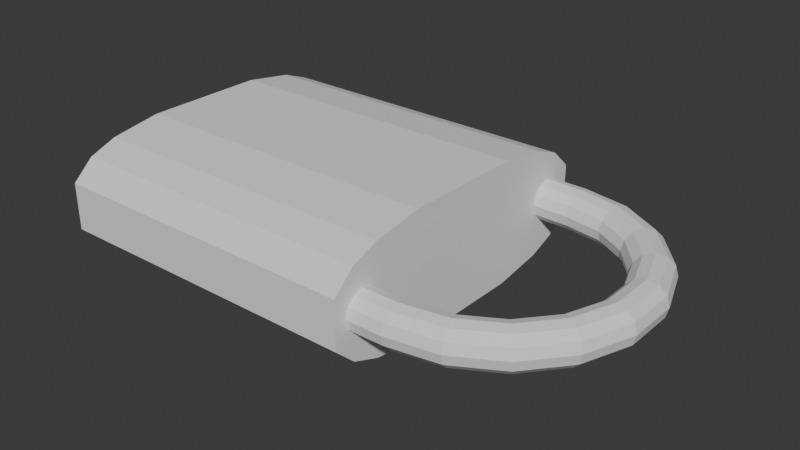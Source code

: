 # Source: LockButton.blend  (saved by Blender 4.1.24; exported with 4.5.12 LTS)
import bpy
from mathutils import Matrix  # noqa: F401  (used for matrix-valued properties, if any)

bpy.ops.wm.read_factory_settings(use_empty=True)
scene = bpy.context.scene
scene.name = 'Scene'

# ---- collections
col_collection = bpy.data.collections.new('Collection'); scene.collection.children.link(col_collection)

# ---- world
world_world = bpy.data.worlds.new('World'); scene.world = world_world
world_world.use_nodes = True; world_world.node_tree.nodes.clear()
_N = world_world.node_tree.nodes; _L = world_world.node_tree.links
n0 = _N.new('ShaderNodeOutputWorld'); n0.name = 'World Output'; n0.location = (300, 300)
n1 = _N.new('ShaderNodeBackground'); n1.name = 'Background'; n1.location = (10, 300)
n1.inputs[0].default_value = (0.05088, 0.05088, 0.05088, 1.0)
_L.new(n1.outputs[0], n0.inputs[0])
n0.is_active_output = True
world_world.color = (0.05088, 0.05088, 0.05088)
world_world.use_sun_shadow = False
world_world.sun_shadow_jitter_overblur = 0.0

# ---- meshes
me_cube_001 = bpy.data.meshes.new('Cube.001')
me_cube_001.from_pydata([(-1.0, -0.3831, -1.0), (-1.0, -0.6979, -0.8696), (-1.0, -0.8696, -0.6979), (-1.0, -1.0, -0.3831), (-1.0, -1.0, 0.3831), (-1.0, -0.8696, 0.6979), (-1.0, -0.6979, 0.8696), (-1.0, -0.3831, 1.0), (-1.0, 1.0, -0.3831), (-1.0, 0.8696, -0.6979), (-1.0, 0.6979, -0.8696), (-1.0, 0.3831, -1.0), (-1.0, 0.3831, 1.0), (-1.0, 0.6979, 0.8696), (-1.0, 0.8696, 0.6979), (-1.0, 1.0, 0.3831), (1.0, -1.0, -0.3831), (1.0, -0.8696, -0.6979), (1.0, -0.6979, -0.8696), (1.0, -0.3831, -1.0), (1.0, -0.3831, 1.0), (1.0, -0.6979, 0.8696), (1.0, -0.8696, 0.6979), (1.0, -1.0, 0.3831), (1.0, 0.3831, -1.0), (1.0, 0.6979, -0.8696), (1.0, 0.8696, -0.6979), (1.0, 1.0, -0.3831), (1.0, 1.0, 0.3831), (1.0, 0.8696, 0.6979), (1.0, 0.6979, 0.8696), (1.0, 0.3831, 1.0)], [], [(21, 6, 5, 22), (25, 10, 9, 26), (16, 23, 4, 3), (13, 30, 29, 14), (8, 15, 28, 27), (24, 25, 26, 27, 28, 29, 30, 31, 20, 21, 22, 23, 16, 17, 18, 19), (11, 24, 19, 0), (31, 12, 7, 20), (0, 1, 2, 3, 4, 5, 6, 7, 12, 13, 14, 15, 8, 9, 10, 11), (24, 11, 10, 25), (8, 27, 26, 9), (12, 31, 30, 13), (28, 15, 14, 29), (0, 19, 18, 1), (16, 3, 2, 17), (20, 7, 6, 21), (4, 23, 22, 5), (1, 18, 17, 2)])
_uv = me_cube_001.uv_layers.new(name='UVMap')
_uv.uv.foreach_set('vector', [0.6087, 0.75, 0.6087, 1.0, 0.5872, 1.0, 0.5872, 0.75, 0.375, 0.5378, 0.125, 0.5378, 0.125, 0.5163, 0.375, 0.5163, 0.4521, 0.75, 0.5479, 0.75, 0.5479, 1.0, 0.4521, 1.0, 0.6087, 0.25, 0.6087, 0.5, 0.5872, 0.5, 0.5872, 0.25, 0.4521, 0.25, 0.5479, 0.25, 0.5479, 0.5, 0.4521, 0.5, 0.375, 0.5771, 0.3913, 0.5378, 0.4128, 0.5163, 0.4521, 0.5, 0.5479, 0.5, 0.5872, 0.5163, 0.6087, 0.5378, 0.625, 0.5771, 0.625, 0.6729, 0.6087, 0.7122, 0.5872, 0.7337, 0.5479, 0.75, 0.4521, 0.75, 0.4128, 0.7337, 0.3913, 0.7122, 0.375, 0.6729, 0.125, 0.5771, 0.375, 0.5771, 0.375, 0.6729, 0.125, 0.6729, 0.625, 0.5771, 0.875, 0.5771, 0.875, 0.6729, 0.625, 0.6729, 0.375, 0.07711, 0.3913, 0.03776, 0.4128, 0.0163, 0.4521, 0.0, 0.5479, 0.0, 0.5872, 0.0163, 0.6087, 0.03776, 0.625, 0.07711, 0.625, 0.1729, 0.6087, 0.2122, 0.5872, 0.2337, 0.5479, 0.25, 0.4521, 0.25, 0.4128, 0.2337, 0.3913, 0.2122, 0.375, 0.1729, 0.375, 0.5771, 0.125, 0.5771, 0.125, 0.5378, 0.375, 0.5378, 0.125, 0.5, 0.375, 0.5, 0.375, 0.5163, 0.125, 0.5163, 0.625, 0.25, 0.625, 0.5, 0.6087, 0.5, 0.6087, 0.25, 0.5479, 0.5, 0.5479, 0.25, 0.5872, 0.25, 0.5872, 0.5, 0.125, 0.6729, 0.375, 0.6729, 0.375, 0.7122, 0.125, 0.7122, 0.375, 0.75, 0.125, 0.75, 0.125, 0.7337, 0.375, 0.7337, 0.625, 0.75, 0.625, 1.0, 0.6087, 1.0, 0.6087, 0.75, 0.5479, 1.0, 0.5479, 0.75, 0.5872, 0.75, 0.5872, 1.0, 0.125, 0.7122, 0.375, 0.7122, 0.375, 0.7337, 0.125, 0.7337])
me_cube_001.update()
me_cylinder_001 = bpy.data.meshes.new('Cylinder.001')
me_cylinder_001.from_pydata([(-1.413, 0.22, -1.413), (-1.413, 0.22, 1.413), (-1.413, 0.1905, -1.523), (-1.413, 0.1905, 1.523), (-1.413, 0.11, -1.604), (-1.413, 0.11, 1.604), (-1.413, 0.0, -1.633), (-1.413, 0.0, 1.633), (-1.413, -0.11, -1.604), (-1.413, -0.11, 1.604), (-1.413, -0.1905, -1.523), (-1.413, -0.1905, 1.523), (-1.413, -0.22, -1.413), (-1.413, -0.22, 1.413), (-1.413, -0.1905, -1.303), (-1.413, -0.1905, 1.303), (-1.413, -0.11, -1.223), (-1.413, -0.11, 1.223), (-1.413, 0.0, -1.193), (-1.413, 0.0, 1.193), (-1.413, 0.11, -1.223), (-1.413, 0.11, 1.223), (-1.413, 0.1905, -1.303), (-1.413, 0.1905, 1.303), (-0.9299, 0.22, -1.328), (-0.5048, 0.22, -1.083), (-0.1893, 0.22, -0.7066), (-0.02147, 0.22, -0.2454), (-0.02147, 0.22, 0.2454), (-0.1893, 0.22, 0.7066), (-0.5048, 0.22, 1.083), (-0.9299, 0.22, 1.328), (-0.8923, 0.1905, 1.431), (-0.4341, 0.1905, 1.167), (-0.09408, 0.1905, 0.7616), (0.08686, 0.1905, 0.2645), (0.08686, 0.1905, -0.2645), (-0.09408, 0.1905, -0.7616), (-0.4341, 0.1905, -1.167), (-0.8923, 0.1905, -1.431), (-0.8648, 0.11, 1.507), (-0.3824, 0.11, 1.229), (-0.02435, 0.11, 0.8019), (0.1662, 0.11, 0.2785), (0.1662, 0.11, -0.2785), (-0.02435, 0.11, -0.8019), (-0.3824, 0.11, -1.229), (-0.8648, 0.11, -1.507), (-0.8547, 0.0, 1.535), (-0.3634, 0.0, 1.251), (0.00118, 0.0, 0.8166), (0.1952, 0.0, 0.2836), (0.1952, 0.0, -0.2836), (0.00118, 0.0, -0.8166), (-0.3634, 0.0, -1.251), (-0.8547, 0.0, -1.535), (-0.8648, -0.11, 1.507), (-0.3824, -0.11, 1.229), (-0.02435, -0.11, 0.8019), (0.1662, -0.11, 0.2785), (0.1662, -0.11, -0.2785), (-0.02435, -0.11, -0.8019), (-0.3824, -0.11, -1.229), (-0.8648, -0.11, -1.507), (-0.8923, -0.1905, 1.431), (-0.4341, -0.1905, 1.167), (-0.09408, -0.1905, 0.7616), (0.08686, -0.1905, 0.2645), (0.08686, -0.1905, -0.2645), (-0.09408, -0.1905, -0.7616), (-0.4341, -0.1905, -1.167), (-0.8923, -0.1905, -1.431), (-0.9299, -0.22, 1.328), (-0.5048, -0.22, 1.083), (-0.1893, -0.22, 0.7066), (-0.02147, -0.22, 0.2454), (-0.02147, -0.22, -0.2454), (-0.1893, -0.22, -0.7066), (-0.5048, -0.22, -1.083), (-0.9299, -0.22, -1.328), (-0.9675, -0.1905, 1.225), (-0.5756, -0.1905, 0.9984), (-0.2846, -0.1905, 0.6516), (-0.1298, -0.1905, 0.2263), (-0.1298, -0.1905, -0.2263), (-0.2846, -0.1905, -0.6516), (-0.5756, -0.1905, -0.9984), (-0.9675, -0.1905, -1.225), (-0.9951, -0.11, 1.149), (-0.6273, -0.11, 0.9367), (-0.3543, -0.11, 0.6114), (-0.2091, -0.11, 0.2123), (-0.2091, -0.11, -0.2123), (-0.3543, -0.11, -0.6114), (-0.6273, -0.11, -0.9367), (-0.9951, -0.11, -1.149), (-1.005, 0.0, 1.121), (-0.6463, 0.0, 0.9141), (-0.3799, 0.0, 0.5966), (-0.2381, 0.0, 0.2072), (-0.2381, 0.0, -0.2072), (-0.3799, 0.0, -0.5966), (-0.6463, 0.0, -0.9141), (-1.005, 0.0, -1.121), (-0.9951, 0.11, 1.149), (-0.6273, 0.11, 0.9367), (-0.3543, 0.11, 0.6114), (-0.2091, 0.11, 0.2123), (-0.2091, 0.11, -0.2123), (-0.3543, 0.11, -0.6114), (-0.6273, 0.11, -0.9367), (-0.9951, 0.11, -1.149), (-0.9675, 0.1905, 1.225), (-0.5756, 0.1905, 0.9984), (-0.2846, 0.1905, 0.6516), (-0.1298, 0.1905, 0.2263), (-0.1298, 0.1905, -0.2263), (-0.2846, 0.1905, -0.6516), (-0.5756, 0.1905, -0.9984), (-0.9675, 0.1905, -1.225), (-3.054, 0.22, -1.413), (-3.054, 0.1905, -1.523), (-2.187, 0.1905, 1.523), (-2.187, 0.22, 1.413), (-3.054, 0.11, -1.604), (-2.187, 0.11, 1.604), (-3.054, 0.0, -1.633), (-2.187, 0.0, 1.633), (-3.054, -0.11, -1.604), (-2.187, -0.11, 1.604), (-3.054, -0.1905, -1.523), (-2.187, -0.1905, 1.523), (-3.054, -0.22, -1.413), (-2.187, -0.22, 1.413), (-3.054, -0.1905, -1.303), (-2.187, -0.1905, 1.303), (-3.054, -0.11, -1.223), (-2.187, -0.11, 1.223), (-3.054, 0.0, -1.193), (-2.187, 0.0, 1.193), (-3.054, 0.11, -1.223), (-2.187, 0.11, 1.223), (-3.054, 0.1905, -1.303), (-2.187, 0.1905, 1.303)], [], [(31, 1, 3, 32), (32, 3, 5, 40), (40, 5, 7, 48), (48, 7, 9, 56), (56, 9, 11, 64), (64, 11, 13, 72), (72, 13, 15, 80), (80, 15, 17, 88), (88, 17, 19, 96), (96, 19, 21, 104), (23, 21, 141, 143), (104, 21, 23, 112), (112, 23, 1, 31), (13, 11, 131, 133), (22, 119, 24, 0), (119, 118, 25, 24), (118, 117, 26, 25), (117, 116, 27, 26), (116, 115, 28, 27), (115, 114, 29, 28), (114, 113, 30, 29), (113, 112, 31, 30), (20, 111, 119, 22), (111, 110, 118, 119), (110, 109, 117, 118), (109, 108, 116, 117), (108, 107, 115, 116), (107, 106, 114, 115), (106, 105, 113, 114), (105, 104, 112, 113), (18, 103, 111, 20), (103, 102, 110, 111), (102, 101, 109, 110), (101, 100, 108, 109), (100, 99, 107, 108), (99, 98, 106, 107), (98, 97, 105, 106), (97, 96, 104, 105), (16, 95, 103, 18), (95, 94, 102, 103), (94, 93, 101, 102), (93, 92, 100, 101), (92, 91, 99, 100), (91, 90, 98, 99), (90, 89, 97, 98), (89, 88, 96, 97), (14, 87, 95, 16), (87, 86, 94, 95), (86, 85, 93, 94), (85, 84, 92, 93), (84, 83, 91, 92), (83, 82, 90, 91), (82, 81, 89, 90), (81, 80, 88, 89), (12, 79, 87, 14), (79, 78, 86, 87), (78, 77, 85, 86), (77, 76, 84, 85), (76, 75, 83, 84), (75, 74, 82, 83), (74, 73, 81, 82), (73, 72, 80, 81), (10, 71, 79, 12), (71, 70, 78, 79), (70, 69, 77, 78), (69, 68, 76, 77), (68, 67, 75, 76), (67, 66, 74, 75), (66, 65, 73, 74), (65, 64, 72, 73), (8, 63, 71, 10), (63, 62, 70, 71), (62, 61, 69, 70), (61, 60, 68, 69), (60, 59, 67, 68), (59, 58, 66, 67), (58, 57, 65, 66), (57, 56, 64, 65), (6, 55, 63, 8), (55, 54, 62, 63), (54, 53, 61, 62), (53, 52, 60, 61), (52, 51, 59, 60), (51, 50, 58, 59), (50, 49, 57, 58), (49, 48, 56, 57), (4, 47, 55, 6), (47, 46, 54, 55), (46, 45, 53, 54), (45, 44, 52, 53), (44, 43, 51, 52), (43, 42, 50, 51), (42, 41, 49, 50), (41, 40, 48, 49), (2, 39, 47, 4), (39, 38, 46, 47), (38, 37, 45, 46), (37, 36, 44, 45), (36, 35, 43, 44), (35, 34, 42, 43), (34, 33, 41, 42), (33, 32, 40, 41), (0, 24, 39, 2), (24, 25, 38, 39), (25, 26, 37, 38), (26, 27, 36, 37), (27, 28, 35, 36), (28, 29, 34, 35), (29, 30, 33, 34), (30, 31, 32, 33), (122, 123, 143, 141, 139, 137, 135, 133, 131, 129, 127, 125), (120, 121, 124, 126, 128, 130, 132, 134, 136, 138, 140, 142), (6, 8, 128, 126), (16, 18, 138, 136), (9, 7, 127, 129), (19, 17, 137, 139), (2, 4, 124, 121), (12, 14, 134, 132), (22, 0, 120, 142), (5, 3, 122, 125), (15, 13, 133, 135), (1, 23, 143, 123), (8, 10, 130, 128), (18, 20, 140, 138), (11, 9, 129, 131), (21, 19, 139, 141), (4, 6, 126, 124), (14, 16, 136, 134), (0, 2, 121, 120), (7, 5, 125, 127), (17, 15, 135, 137), (3, 1, 123, 122), (10, 12, 132, 130), (20, 22, 142, 140)])
_uv = me_cylinder_001.uv_layers.new(name='UVMap')
_uv.uv.foreach_set('vector', [1.0, 0.9444, 1.0, 1.0, 0.9167, 1.0, 0.9167, 0.9444, 0.9167, 0.9444, 0.9167, 1.0, 0.8333, 1.0, 0.8333, 0.9444, 0.8333, 0.9444, 0.8333, 1.0, 0.75, 1.0, 0.75, 0.9444, 0.75, 0.9444, 0.75, 1.0, 0.6667, 1.0, 0.6667, 0.9444, 0.6667, 0.9444, 0.6667, 1.0, 0.5833, 1.0, 0.5833, 0.9444, 0.5833, 0.9444, 0.5833, 1.0, 0.5, 1.0, 0.5, 0.9444, 0.5, 0.9444, 0.5, 1.0, 0.4167, 1.0, 0.4167, 0.9444, 0.4167, 0.9444, 0.4167, 1.0, 0.3333, 1.0, 0.3333, 0.9444, 0.3333, 0.9444, 0.3333, 1.0, 0.25, 1.0, 0.25, 0.9444, 0.25, 0.9444, 0.25, 1.0, 0.1667, 1.0, 0.1667, 0.9444, 0.08333, 1.0, 0.1667, 1.0, 0.1667, 1.0, 0.08333, 1.0, 0.1667, 0.9444, 0.1667, 1.0, 0.08333, 1.0, 0.08333, 0.9444, 0.08333, 0.9444, 0.08333, 1.0, 7.451e-08, 1.0, 7.451e-08, 0.9444, 0.5, 1.0, 0.5833, 1.0, 0.5833, 1.0, 0.5, 1.0, 0.08333, 0.5, 0.08333, 0.5556, 7.451e-08, 0.5556, 7.451e-08, 0.5, 0.08333, 0.5556, 0.08333, 0.6111, 7.451e-08, 0.6111, 7.451e-08, 0.5556, 0.08333, 0.6111, 0.08333, 0.6667, 7.451e-08, 0.6667, 7.451e-08, 0.6111, 0.08333, 0.6667, 0.08333, 0.7222, 7.451e-08, 0.7222, 7.451e-08, 0.6667, 0.08333, 0.7222, 0.08333, 0.7778, 7.451e-08, 0.7778, 7.451e-08, 0.7222, 0.08333, 0.7778, 0.08333, 0.8333, 7.451e-08, 0.8333, 7.451e-08, 0.7778, 0.08333, 0.8333, 0.08333, 0.8889, 7.451e-08, 0.8889, 7.451e-08, 0.8333, 0.08333, 0.8889, 0.08333, 0.9444, 7.451e-08, 0.9444, 7.451e-08, 0.8889, 0.1667, 0.5, 0.1667, 0.5556, 0.08333, 0.5556, 0.08333, 0.5, 0.1667, 0.5556, 0.1667, 0.6111, 0.08333, 0.6111, 0.08333, 0.5556, 0.1667, 0.6111, 0.1667, 0.6667, 0.08333, 0.6667, 0.08333, 0.6111, 0.1667, 0.6667, 0.1667, 0.7222, 0.08333, 0.7222, 0.08333, 0.6667, 0.1667, 0.7222, 0.1667, 0.7778, 0.08333, 0.7778, 0.08333, 0.7222, 0.1667, 0.7778, 0.1667, 0.8333, 0.08333, 0.8333, 0.08333, 0.7778, 0.1667, 0.8333, 0.1667, 0.8889, 0.08333, 0.8889, 0.08333, 0.8333, 0.1667, 0.8889, 0.1667, 0.9444, 0.08333, 0.9444, 0.08333, 0.8889, 0.25, 0.5, 0.25, 0.5556, 0.1667, 0.5556, 0.1667, 0.5, 0.25, 0.5556, 0.25, 0.6111, 0.1667, 0.6111, 0.1667, 0.5556, 0.25, 0.6111, 0.25, 0.6667, 0.1667, 0.6667, 0.1667, 0.6111, 0.25, 0.6667, 0.25, 0.7222, 0.1667, 0.7222, 0.1667, 0.6667, 0.25, 0.7222, 0.25, 0.7778, 0.1667, 0.7778, 0.1667, 0.7222, 0.25, 0.7778, 0.25, 0.8333, 0.1667, 0.8333, 0.1667, 0.7778, 0.25, 0.8333, 0.25, 0.8889, 0.1667, 0.8889, 0.1667, 0.8333, 0.25, 0.8889, 0.25, 0.9444, 0.1667, 0.9444, 0.1667, 0.8889, 0.3333, 0.5, 0.3333, 0.5556, 0.25, 0.5556, 0.25, 0.5, 0.3333, 0.5556, 0.3333, 0.6111, 0.25, 0.6111, 0.25, 0.5556, 0.3333, 0.6111, 0.3333, 0.6667, 0.25, 0.6667, 0.25, 0.6111, 0.3333, 0.6667, 0.3333, 0.7222, 0.25, 0.7222, 0.25, 0.6667, 0.3333, 0.7222, 0.3333, 0.7778, 0.25, 0.7778, 0.25, 0.7222, 0.3333, 0.7778, 0.3333, 0.8333, 0.25, 0.8333, 0.25, 0.7778, 0.3333, 0.8333, 0.3333, 0.8889, 0.25, 0.8889, 0.25, 0.8333, 0.3333, 0.8889, 0.3333, 0.9444, 0.25, 0.9444, 0.25, 0.8889, 0.4167, 0.5, 0.4167, 0.5556, 0.3333, 0.5556, 0.3333, 0.5, 0.4167, 0.5556, 0.4167, 0.6111, 0.3333, 0.6111, 0.3333, 0.5556, 0.4167, 0.6111, 0.4167, 0.6667, 0.3333, 0.6667, 0.3333, 0.6111, 0.4167, 0.6667, 0.4167, 0.7222, 0.3333, 0.7222, 0.3333, 0.6667, 0.4167, 0.7222, 0.4167, 0.7778, 0.3333, 0.7778, 0.3333, 0.7222, 0.4167, 0.7778, 0.4167, 0.8333, 0.3333, 0.8333, 0.3333, 0.7778, 0.4167, 0.8333, 0.4167, 0.8889, 0.3333, 0.8889, 0.3333, 0.8333, 0.4167, 0.8889, 0.4167, 0.9444, 0.3333, 0.9444, 0.3333, 0.8889, 0.5, 0.5, 0.5, 0.5556, 0.4167, 0.5556, 0.4167, 0.5, 0.5, 0.5556, 0.5, 0.6111, 0.4167, 0.6111, 0.4167, 0.5556, 0.5, 0.6111, 0.5, 0.6667, 0.4167, 0.6667, 0.4167, 0.6111, 0.5, 0.6667, 0.5, 0.7222, 0.4167, 0.7222, 0.4167, 0.6667, 0.5, 0.7222, 0.5, 0.7778, 0.4167, 0.7778, 0.4167, 0.7222, 0.5, 0.7778, 0.5, 0.8333, 0.4167, 0.8333, 0.4167, 0.7778, 0.5, 0.8333, 0.5, 0.8889, 0.4167, 0.8889, 0.4167, 0.8333, 0.5, 0.8889, 0.5, 0.9444, 0.4167, 0.9444, 0.4167, 0.8889, 0.5833, 0.5, 0.5833, 0.5556, 0.5, 0.5556, 0.5, 0.5, 0.5833, 0.5556, 0.5833, 0.6111, 0.5, 0.6111, 0.5, 0.5556, 0.5833, 0.6111, 0.5833, 0.6667, 0.5, 0.6667, 0.5, 0.6111, 0.5833, 0.6667, 0.5833, 0.7222, 0.5, 0.7222, 0.5, 0.6667, 0.5833, 0.7222, 0.5833, 0.7778, 0.5, 0.7778, 0.5, 0.7222, 0.5833, 0.7778, 0.5833, 0.8333, 0.5, 0.8333, 0.5, 0.7778, 0.5833, 0.8333, 0.5833, 0.8889, 0.5, 0.8889, 0.5, 0.8333, 0.5833, 0.8889, 0.5833, 0.9444, 0.5, 0.9444, 0.5, 0.8889, 0.6667, 0.5, 0.6667, 0.5556, 0.5833, 0.5556, 0.5833, 0.5, 0.6667, 0.5556, 0.6667, 0.6111, 0.5833, 0.6111, 0.5833, 0.5556, 0.6667, 0.6111, 0.6667, 0.6667, 0.5833, 0.6667, 0.5833, 0.6111, 0.6667, 0.6667, 0.6667, 0.7222, 0.5833, 0.7222, 0.5833, 0.6667, 0.6667, 0.7222, 0.6667, 0.7778, 0.5833, 0.7778, 0.5833, 0.7222, 0.6667, 0.7778, 0.6667, 0.8333, 0.5833, 0.8333, 0.5833, 0.7778, 0.6667, 0.8333, 0.6667, 0.8889, 0.5833, 0.8889, 0.5833, 0.8333, 0.6667, 0.8889, 0.6667, 0.9444, 0.5833, 0.9444, 0.5833, 0.8889, 0.75, 0.5, 0.75, 0.5556, 0.6667, 0.5556, 0.6667, 0.5, 0.75, 0.5556, 0.75, 0.6111, 0.6667, 0.6111, 0.6667, 0.5556, 0.75, 0.6111, 0.75, 0.6667, 0.6667, 0.6667, 0.6667, 0.6111, 0.75, 0.6667, 0.75, 0.7222, 0.6667, 0.7222, 0.6667, 0.6667, 0.75, 0.7222, 0.75, 0.7778, 0.6667, 0.7778, 0.6667, 0.7222, 0.75, 0.7778, 0.75, 0.8333, 0.6667, 0.8333, 0.6667, 0.7778, 0.75, 0.8333, 0.75, 0.8889, 0.6667, 0.8889, 0.6667, 0.8333, 0.75, 0.8889, 0.75, 0.9444, 0.6667, 0.9444, 0.6667, 0.8889, 0.8333, 0.5, 0.8333, 0.5556, 0.75, 0.5556, 0.75, 0.5, 0.8333, 0.5556, 0.8333, 0.6111, 0.75, 0.6111, 0.75, 0.5556, 0.8333, 0.6111, 0.8333, 0.6667, 0.75, 0.6667, 0.75, 0.6111, 0.8333, 0.6667, 0.8333, 0.7222, 0.75, 0.7222, 0.75, 0.6667, 0.8333, 0.7222, 0.8333, 0.7778, 0.75, 0.7778, 0.75, 0.7222, 0.8333, 0.7778, 0.8333, 0.8333, 0.75, 0.8333, 0.75, 0.7778, 0.8333, 0.8333, 0.8333, 0.8889, 0.75, 0.8889, 0.75, 0.8333, 0.8333, 0.8889, 0.8333, 0.9444, 0.75, 0.9444, 0.75, 0.8889, 0.9167, 0.5, 0.9167, 0.5556, 0.8333, 0.5556, 0.8333, 0.5, 0.9167, 0.5556, 0.9167, 0.6111, 0.8333, 0.6111, 0.8333, 0.5556, 0.9167, 0.6111, 0.9167, 0.6667, 0.8333, 0.6667, 0.8333, 0.6111, 0.9167, 0.6667, 0.9167, 0.7222, 0.8333, 0.7222, 0.8333, 0.6667, 0.9167, 0.7222, 0.9167, 0.7778, 0.8333, 0.7778, 0.8333, 0.7222, 0.9167, 0.7778, 0.9167, 0.8333, 0.8333, 0.8333, 0.8333, 0.7778, 0.9167, 0.8333, 0.9167, 0.8889, 0.8333, 0.8889, 0.8333, 0.8333, 0.9167, 0.8889, 0.9167, 0.9444, 0.8333, 0.9444, 0.8333, 0.8889, 1.0, 0.5, 1.0, 0.5556, 0.9167, 0.5556, 0.9167, 0.5, 1.0, 0.5556, 1.0, 0.6111, 0.9167, 0.6111, 0.9167, 0.5556, 1.0, 0.6111, 1.0, 0.6667, 0.9167, 0.6667, 0.9167, 0.6111, 1.0, 0.6667, 1.0, 0.7222, 0.9167, 0.7222, 0.9167, 0.6667, 1.0, 0.7222, 1.0, 0.7778, 0.9167, 0.7778, 0.9167, 0.7222, 1.0, 0.7778, 1.0, 0.8333, 0.9167, 0.8333, 0.9167, 0.7778, 1.0, 0.8333, 1.0, 0.8889, 0.9167, 0.8889, 0.9167, 0.8333, 1.0, 0.8889, 1.0, 0.9444, 0.9167, 0.9444, 0.9167, 0.8889, 0.37, 0.4578, 0.25, 0.49, 0.13, 0.4578, 0.04215, 0.37, 0.01, 0.25, 0.04215, 0.13, 0.13, 0.04215, 0.25, 0.01, 0.37, 0.04215, 0.4578, 0.13, 0.49, 0.25, 0.4578, 0.37, 0.75, 0.49, 0.87, 0.4578, 0.9578, 0.37, 0.99, 0.25, 0.9578, 0.13, 0.87, 0.04215, 0.75, 0.01, 0.63, 0.04215, 0.5422, 0.13, 0.51, 0.25, 0.5422, 0.37, 0.63, 0.4578, 0.75, 0.5, 0.6667, 0.5, 0.6667, 0.5, 0.75, 0.5, 0.3333, 0.5, 0.25, 0.5, 0.25, 0.5, 0.3333, 0.5, 0.6667, 1.0, 0.75, 1.0, 0.75, 1.0, 0.6667, 1.0, 0.25, 1.0, 0.3333, 1.0, 0.3333, 1.0, 0.25, 1.0, 0.9167, 0.5, 0.8333, 0.5, 0.8333, 0.5, 0.9167, 0.5, 0.5, 0.5, 0.4167, 0.5, 0.4167, 0.5, 0.5, 0.5, 0.08333, 0.5, 7.451e-08, 0.5, 7.451e-08, 0.5, 0.08333, 0.5, 0.8333, 1.0, 0.9167, 1.0, 0.9167, 1.0, 0.8333, 1.0, 0.4167, 1.0, 0.5, 1.0, 0.5, 1.0, 0.4167, 1.0, 7.451e-08, 1.0, 0.08333, 1.0, 0.08333, 1.0, 7.451e-08, 1.0, 0.6667, 0.5, 0.5833, 0.5, 0.5833, 0.5, 0.6667, 0.5, 0.25, 0.5, 0.1667, 0.5, 0.1667, 0.5, 0.25, 0.5, 0.5833, 1.0, 0.6667, 1.0, 0.6667, 1.0, 0.5833, 1.0, 0.1667, 1.0, 0.25, 1.0, 0.25, 1.0, 0.1667, 1.0, 0.8333, 0.5, 0.75, 0.5, 0.75, 0.5, 0.8333, 0.5, 0.4167, 0.5, 0.3333, 0.5, 0.3333, 0.5, 0.4167, 0.5, 1.0, 0.5, 0.9167, 0.5, 0.9167, 0.5, 1.0, 0.5, 0.75, 1.0, 0.8333, 1.0, 0.8333, 1.0, 0.75, 1.0, 0.3333, 1.0, 0.4167, 1.0, 0.4167, 1.0, 0.3333, 1.0, 0.9167, 1.0, 1.0, 1.0, 1.0, 1.0, 0.9167, 1.0, 0.5833, 0.5, 0.5, 0.5, 0.5, 0.5, 0.5833, 0.5, 0.1667, 0.5, 0.08333, 0.5, 0.08333, 0.5, 0.1667, 0.5])
me_cylinder_001.update()

# ---- objects
ob_lockbody = bpy.data.objects.new('LockBody', me_cube_001)
ob_shackle = bpy.data.objects.new('Shackle', me_cylinder_001)

# ---- transforms, parenting, visibility, modifiers, constraints
ob_lockbody.location = (0.0, 0.0, 0.0)
ob_lockbody.scale = (1.0, 1.0, 0.3818)
ob_shackle.location = (2.018, 0.0, 0.0)
ob_shackle.rotation_euler = (1.571, 0.0, 0.0)
ob_shackle.scale = (0.5666, 0.5666, 0.5666)

# ---- collection membership
col_collection.objects.link(ob_lockbody)
col_collection.objects.link(ob_shackle)

# ---- scene / render settings (as saved in the file)
scene.frame_start = 1; scene.frame_end = 250; scene.frame_set(1)
scene.render.engine = 'CYCLES'
scene.cycles.sampling_pattern = 'TABULATED_SOBOL'
scene.eevee.ray_tracing_options.trace_max_roughness = 0.0
bpy.context.view_layer.update()

# ---- added for rendering (the .blend has no active camera and no usable light): camera, sun
cam_auto = bpy.data.cameras.new('AutoCamera')
cam_auto.lens = 50.0
cam_auto.sensor_width = 36.0
cam_auto.clip_end = 1000.0
ob_auto_camera = bpy.data.objects.new('AutoCamera', cam_auto)
scene.collection.objects.link(ob_auto_camera)
ob_auto_camera.location = (4.07205, -4.20917, 2.80611)
ob_auto_camera.rotation_euler = (1.09748, -7.21219e-08, 0.694738)
scene.camera = ob_auto_camera
light_auto_sun = bpy.data.lights.new('AutoSun', 'SUN')
light_auto_sun.energy = 3.0
light_auto_sun.angle = 0.0523599
ob_auto_sun = bpy.data.objects.new('AutoSun', light_auto_sun)
scene.collection.objects.link(ob_auto_sun)
ob_auto_sun.rotation_euler = (0.872665, 0.174533, 0.523599)
bpy.context.view_layer.update()

